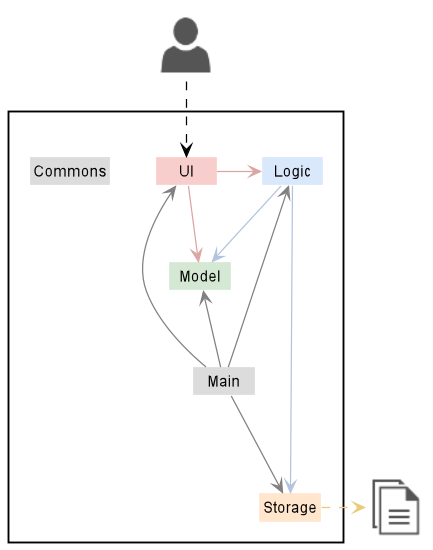

The diagram above was rendered by PlantUML. Its source (embedded in the PNG):
@startuml
!include <office/Concepts/globe_internet>
!include <office/Concepts/documents>
!include <office/Users/user>
!include style.puml

Package " "<<Rectangle>>{
    Class UI UI_COLOR
    Class Logic LOGIC_COLOR
    Class Storage STORAGE_COLOR
    Class Model MODEL_COLOR
    Class Main #gainsboro
    Class Commons #gainsboro
}

Class "<$user>" as User #white
Class "<$documents>" as File #white


UI -[UI_COLOR_T1]> Logic
UI -right[UI_COLOR_T1]-> Model
Logic -[LOGIC_COLOR_T1]-> Storage
Logic -down[LOGIC_COLOR_T1]-> Model
Main -[#gray]-> UI
Main -[#gray]-> Logic
Main -[#gray]-> Storage
Main -up[#gray]-> Model

Storage .right[STORAGE_COLOR_T1].>File
User ..[#black]> UI
@enduml